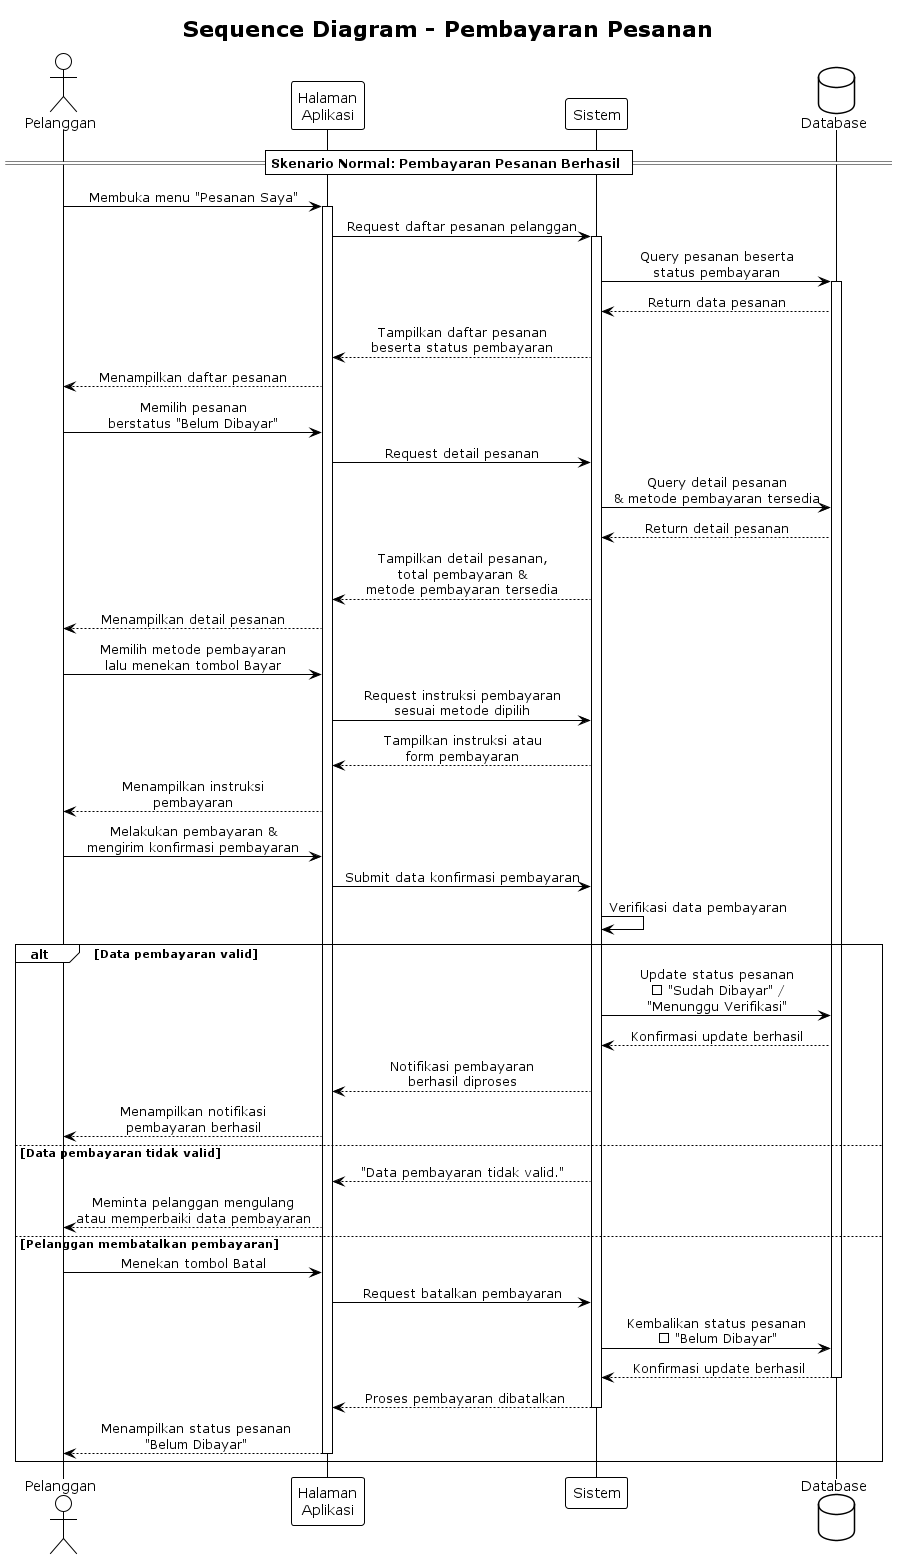

The diagram above was rendered by PlantUML. Its source (embedded in the PNG):
@startuml
title Sequence Diagram - Pembayaran Pesanan

!theme plain
skinparam sequenceMessageAlign center

actor Pelanggan
participant "Halaman\nAplikasi" as UI
participant "Sistem" as SYS
database "Database" as DB

== Skenario Normal: Pembayaran Pesanan Berhasil ==

Pelanggan -> UI : Membuka menu "Pesanan Saya"
activate UI
UI -> SYS : Request daftar pesanan pelanggan
activate SYS
SYS -> DB : Query pesanan beserta\nstatus pembayaran
activate DB
DB --> SYS : Return data pesanan
SYS --> UI : Tampilkan daftar pesanan\nbeserta status pembayaran
UI --> Pelanggan : Menampilkan daftar pesanan

Pelanggan -> UI : Memilih pesanan\nberstatus "Belum Dibayar"
UI -> SYS : Request detail pesanan
SYS -> DB : Query detail pesanan\n& metode pembayaran tersedia
DB --> SYS : Return detail pesanan
SYS --> UI : Tampilkan detail pesanan,\ntotal pembayaran &\nmetode pembayaran tersedia
UI --> Pelanggan : Menampilkan detail pesanan

Pelanggan -> UI : Memilih metode pembayaran\nlalu menekan tombol Bayar
UI -> SYS : Request instruksi pembayaran\nsesuai metode dipilih
SYS --> UI : Tampilkan instruksi atau\nform pembayaran
UI --> Pelanggan : Menampilkan instruksi\npembayaran

Pelanggan -> UI : Melakukan pembayaran &\nmengirim konfirmasi pembayaran
UI -> SYS : Submit data konfirmasi pembayaran
SYS -> SYS : Verifikasi data pembayaran

alt Data pembayaran valid

    SYS -> DB : Update status pesanan\n→ "Sudah Dibayar" /\n"Menunggu Verifikasi"
    DB --> SYS : Konfirmasi update berhasil
    SYS --> UI : Notifikasi pembayaran\nberhasil diproses
    UI --> Pelanggan : Menampilkan notifikasi\npembayaran berhasil

else Data pembayaran tidak valid

    SYS --> UI : "Data pembayaran tidak valid."
    UI --> Pelanggan : Meminta pelanggan mengulang\natau memperbaiki data pembayaran

else Pelanggan membatalkan pembayaran

    Pelanggan -> UI : Menekan tombol Batal
    UI -> SYS : Request batalkan pembayaran
    SYS -> DB : Kembalikan status pesanan\n→ "Belum Dibayar"
    DB --> SYS : Konfirmasi update berhasil
    deactivate DB
    SYS --> UI : Proses pembayaran dibatalkan
    deactivate SYS
    UI --> Pelanggan : Menampilkan status pesanan\n"Belum Dibayar"
    deactivate UI

end

@enduml